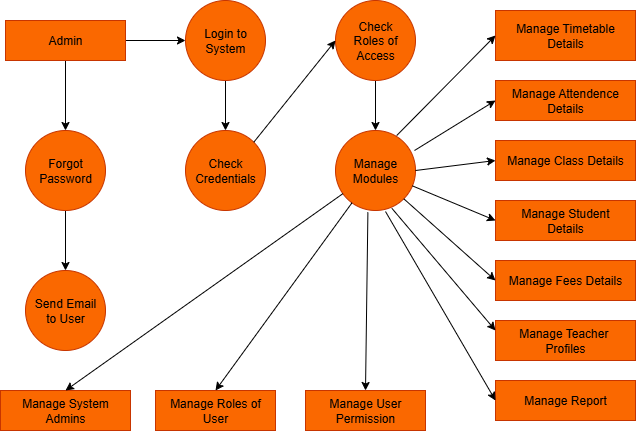

The diagram above was exported from draw.io. Its source (the exported page's mxGraphModel, read from the mxfile embedded in the PNG):
<mxGraphModel dx="1042" dy="562" grid="1" gridSize="10" guides="1" tooltips="1" connect="1" arrows="1" fold="1" page="1" pageScale="1" pageWidth="850" pageHeight="1100" math="0" shadow="0">
  <root>
    <mxCell id="0" />
    <mxCell id="1" parent="0" />
    <mxCell id="ncUzCFTwyEOyN3mHeNxq-19" style="edgeStyle=orthogonalEdgeStyle;rounded=0;orthogonalLoop=1;jettySize=auto;html=1;exitX=0.5;exitY=1;exitDx=0;exitDy=0;entryX=0.5;entryY=0;entryDx=0;entryDy=0;" edge="1" parent="1" source="ncUzCFTwyEOyN3mHeNxq-1" target="ncUzCFTwyEOyN3mHeNxq-2">
      <mxGeometry relative="1" as="geometry" />
    </mxCell>
    <mxCell id="ncUzCFTwyEOyN3mHeNxq-22" style="edgeStyle=orthogonalEdgeStyle;rounded=0;orthogonalLoop=1;jettySize=auto;html=1;exitX=1;exitY=0.5;exitDx=0;exitDy=0;entryX=0;entryY=0.5;entryDx=0;entryDy=0;" edge="1" parent="1" source="ncUzCFTwyEOyN3mHeNxq-1" target="ncUzCFTwyEOyN3mHeNxq-4">
      <mxGeometry relative="1" as="geometry" />
    </mxCell>
    <mxCell id="ncUzCFTwyEOyN3mHeNxq-1" value="Admin" style="rounded=0;whiteSpace=wrap;html=1;fillColor=#fa6800;fontColor=#000000;strokeColor=#C73500;" vertex="1" parent="1">
      <mxGeometry x="30" y="70" width="120" height="40" as="geometry" />
    </mxCell>
    <mxCell id="ncUzCFTwyEOyN3mHeNxq-20" style="edgeStyle=orthogonalEdgeStyle;rounded=0;orthogonalLoop=1;jettySize=auto;html=1;exitX=0.5;exitY=1;exitDx=0;exitDy=0;entryX=0.5;entryY=0;entryDx=0;entryDy=0;" edge="1" parent="1" source="ncUzCFTwyEOyN3mHeNxq-2" target="ncUzCFTwyEOyN3mHeNxq-7">
      <mxGeometry relative="1" as="geometry" />
    </mxCell>
    <mxCell id="ncUzCFTwyEOyN3mHeNxq-2" value="Forgot&lt;div&gt;Password&lt;/div&gt;" style="ellipse;whiteSpace=wrap;html=1;aspect=fixed;fillColor=#fa6800;fontColor=#000000;strokeColor=#C73500;" vertex="1" parent="1">
      <mxGeometry x="50" y="180" width="80" height="80" as="geometry" />
    </mxCell>
    <mxCell id="ncUzCFTwyEOyN3mHeNxq-26" style="edgeStyle=orthogonalEdgeStyle;rounded=0;orthogonalLoop=1;jettySize=auto;html=1;exitX=0.5;exitY=1;exitDx=0;exitDy=0;entryX=0.5;entryY=0;entryDx=0;entryDy=0;" edge="1" parent="1" source="ncUzCFTwyEOyN3mHeNxq-3" target="ncUzCFTwyEOyN3mHeNxq-6">
      <mxGeometry relative="1" as="geometry" />
    </mxCell>
    <mxCell id="ncUzCFTwyEOyN3mHeNxq-3" value="Check&lt;div&gt;Roles of&lt;/div&gt;&lt;div&gt;Access&lt;/div&gt;" style="ellipse;whiteSpace=wrap;html=1;aspect=fixed;fillColor=#fa6800;fontColor=#000000;strokeColor=#C73500;" vertex="1" parent="1">
      <mxGeometry x="360" y="50" width="80" height="80" as="geometry" />
    </mxCell>
    <mxCell id="ncUzCFTwyEOyN3mHeNxq-23" style="edgeStyle=orthogonalEdgeStyle;rounded=0;orthogonalLoop=1;jettySize=auto;html=1;exitX=0.5;exitY=1;exitDx=0;exitDy=0;entryX=0.5;entryY=0;entryDx=0;entryDy=0;" edge="1" parent="1" source="ncUzCFTwyEOyN3mHeNxq-4" target="ncUzCFTwyEOyN3mHeNxq-5">
      <mxGeometry relative="1" as="geometry" />
    </mxCell>
    <mxCell id="ncUzCFTwyEOyN3mHeNxq-4" value="Login to&lt;div&gt;System&lt;/div&gt;" style="ellipse;whiteSpace=wrap;html=1;aspect=fixed;fillColor=#fa6800;fontColor=#000000;strokeColor=#C73500;" vertex="1" parent="1">
      <mxGeometry x="210" y="50" width="80" height="80" as="geometry" />
    </mxCell>
    <mxCell id="ncUzCFTwyEOyN3mHeNxq-5" value="Check&lt;div&gt;Credentials&lt;/div&gt;" style="ellipse;whiteSpace=wrap;html=1;aspect=fixed;fillColor=#fa6800;fontColor=#000000;strokeColor=#C73500;" vertex="1" parent="1">
      <mxGeometry x="210" y="180" width="80" height="80" as="geometry" />
    </mxCell>
    <mxCell id="ncUzCFTwyEOyN3mHeNxq-6" value="Manage&lt;div&gt;Modules&lt;/div&gt;" style="ellipse;whiteSpace=wrap;html=1;aspect=fixed;fillColor=#fa6800;fontColor=#000000;strokeColor=#C73500;" vertex="1" parent="1">
      <mxGeometry x="360" y="180" width="80" height="80" as="geometry" />
    </mxCell>
    <mxCell id="ncUzCFTwyEOyN3mHeNxq-7" value="Send Email&lt;div&gt;to User&lt;/div&gt;" style="ellipse;whiteSpace=wrap;html=1;aspect=fixed;fillColor=#fa6800;fontColor=#000000;strokeColor=#C73500;" vertex="1" parent="1">
      <mxGeometry x="50" y="320" width="80" height="80" as="geometry" />
    </mxCell>
    <mxCell id="ncUzCFTwyEOyN3mHeNxq-8" value="Manage Fees Details" style="rounded=0;whiteSpace=wrap;html=1;fillColor=#fa6800;fontColor=#000000;strokeColor=#C73500;" vertex="1" parent="1">
      <mxGeometry x="520" y="310" width="140" height="40" as="geometry" />
    </mxCell>
    <mxCell id="ncUzCFTwyEOyN3mHeNxq-9" value="Manage Student&lt;div&gt;Details&lt;/div&gt;" style="rounded=0;whiteSpace=wrap;html=1;fillColor=#fa6800;fontColor=#000000;strokeColor=#C73500;" vertex="1" parent="1">
      <mxGeometry x="520" y="250" width="140" height="40" as="geometry" />
    </mxCell>
    <mxCell id="ncUzCFTwyEOyN3mHeNxq-10" value="Manage Class Details" style="rounded=0;whiteSpace=wrap;html=1;fillColor=#fa6800;fontColor=#000000;strokeColor=#C73500;" vertex="1" parent="1">
      <mxGeometry x="520" y="190" width="140" height="40" as="geometry" />
    </mxCell>
    <mxCell id="ncUzCFTwyEOyN3mHeNxq-11" value="Manage Attendence&lt;div&gt;Details&lt;/div&gt;" style="rounded=0;whiteSpace=wrap;html=1;fillColor=#fa6800;fontColor=#000000;strokeColor=#C73500;" vertex="1" parent="1">
      <mxGeometry x="520" y="130" width="140" height="40" as="geometry" />
    </mxCell>
    <mxCell id="ncUzCFTwyEOyN3mHeNxq-12" value="Manage Timetable&lt;div&gt;Details&lt;/div&gt;" style="rounded=0;whiteSpace=wrap;html=1;fillColor=#fa6800;fontColor=#000000;strokeColor=#C73500;" vertex="1" parent="1">
      <mxGeometry x="520" y="60" width="140" height="50" as="geometry" />
    </mxCell>
    <mxCell id="ncUzCFTwyEOyN3mHeNxq-13" value="Manage System&lt;div&gt;Admins&lt;/div&gt;" style="rounded=0;whiteSpace=wrap;html=1;fillColor=#fa6800;fontColor=#000000;strokeColor=#C73500;" vertex="1" parent="1">
      <mxGeometry x="25" y="440" width="130" height="40" as="geometry" />
    </mxCell>
    <mxCell id="ncUzCFTwyEOyN3mHeNxq-15" value="Manage Teacher&amp;nbsp;&lt;div&gt;Profiles&lt;/div&gt;" style="rounded=0;whiteSpace=wrap;html=1;fillColor=#fa6800;fontColor=#000000;strokeColor=#C73500;" vertex="1" parent="1">
      <mxGeometry x="520" y="370" width="140" height="40" as="geometry" />
    </mxCell>
    <mxCell id="ncUzCFTwyEOyN3mHeNxq-16" value="Manage Report" style="rounded=0;whiteSpace=wrap;html=1;fillColor=#fa6800;fontColor=#000000;strokeColor=#C73500;" vertex="1" parent="1">
      <mxGeometry x="520" y="430" width="140" height="40" as="geometry" />
    </mxCell>
    <mxCell id="ncUzCFTwyEOyN3mHeNxq-17" value="Manage User Permission" style="rounded=0;whiteSpace=wrap;html=1;fillColor=#fa6800;fontColor=#000000;strokeColor=#C73500;" vertex="1" parent="1">
      <mxGeometry x="330" y="440" width="120" height="40" as="geometry" />
    </mxCell>
    <mxCell id="ncUzCFTwyEOyN3mHeNxq-18" value="Manage Roles of User" style="rounded=0;whiteSpace=wrap;html=1;fillColor=#fa6800;fontColor=#000000;strokeColor=#C73500;" vertex="1" parent="1">
      <mxGeometry x="180" y="440" width="120" height="40" as="geometry" />
    </mxCell>
    <mxCell id="ncUzCFTwyEOyN3mHeNxq-21" style="edgeStyle=orthogonalEdgeStyle;rounded=0;orthogonalLoop=1;jettySize=auto;html=1;exitX=0.5;exitY=1;exitDx=0;exitDy=0;entryX=0.5;entryY=1;entryDx=0;entryDy=0;" edge="1" parent="1" source="ncUzCFTwyEOyN3mHeNxq-7" target="ncUzCFTwyEOyN3mHeNxq-7">
      <mxGeometry relative="1" as="geometry" />
    </mxCell>
    <mxCell id="ncUzCFTwyEOyN3mHeNxq-25" value="" style="endArrow=classic;html=1;rounded=0;exitX=1;exitY=0;exitDx=0;exitDy=0;entryX=0;entryY=0.5;entryDx=0;entryDy=0;" edge="1" parent="1" source="ncUzCFTwyEOyN3mHeNxq-5" target="ncUzCFTwyEOyN3mHeNxq-3">
      <mxGeometry width="50" height="50" relative="1" as="geometry">
        <mxPoint x="260" y="280" as="sourcePoint" />
        <mxPoint x="310" y="230" as="targetPoint" />
      </mxGeometry>
    </mxCell>
    <mxCell id="ncUzCFTwyEOyN3mHeNxq-27" value="" style="endArrow=classic;html=1;rounded=0;entryX=0.5;entryY=0;entryDx=0;entryDy=0;" edge="1" parent="1" source="ncUzCFTwyEOyN3mHeNxq-6" target="ncUzCFTwyEOyN3mHeNxq-13">
      <mxGeometry width="50" height="50" relative="1" as="geometry">
        <mxPoint x="260" y="280" as="sourcePoint" />
        <mxPoint x="310" y="230" as="targetPoint" />
      </mxGeometry>
    </mxCell>
    <mxCell id="ncUzCFTwyEOyN3mHeNxq-28" value="" style="endArrow=classic;html=1;rounded=0;entryX=0.5;entryY=0;entryDx=0;entryDy=0;" edge="1" parent="1" source="ncUzCFTwyEOyN3mHeNxq-6" target="ncUzCFTwyEOyN3mHeNxq-18">
      <mxGeometry width="50" height="50" relative="1" as="geometry">
        <mxPoint x="370" y="300" as="sourcePoint" />
        <mxPoint x="310" y="230" as="targetPoint" />
      </mxGeometry>
    </mxCell>
    <mxCell id="ncUzCFTwyEOyN3mHeNxq-29" value="" style="endArrow=classic;html=1;rounded=0;entryX=0.5;entryY=0;entryDx=0;entryDy=0;exitX=0.405;exitY=1.023;exitDx=0;exitDy=0;exitPerimeter=0;" edge="1" parent="1" source="ncUzCFTwyEOyN3mHeNxq-6" target="ncUzCFTwyEOyN3mHeNxq-17">
      <mxGeometry width="50" height="50" relative="1" as="geometry">
        <mxPoint x="400" y="280" as="sourcePoint" />
        <mxPoint x="310" y="230" as="targetPoint" />
      </mxGeometry>
    </mxCell>
    <mxCell id="ncUzCFTwyEOyN3mHeNxq-30" value="" style="endArrow=classic;html=1;rounded=0;entryX=0;entryY=0.5;entryDx=0;entryDy=0;" edge="1" parent="1" target="ncUzCFTwyEOyN3mHeNxq-11">
      <mxGeometry width="50" height="50" relative="1" as="geometry">
        <mxPoint x="439" y="200" as="sourcePoint" />
        <mxPoint x="490" y="280" as="targetPoint" />
      </mxGeometry>
    </mxCell>
    <mxCell id="ncUzCFTwyEOyN3mHeNxq-31" value="" style="endArrow=classic;html=1;rounded=0;entryX=0;entryY=0.5;entryDx=0;entryDy=0;exitX=0.765;exitY=0.063;exitDx=0;exitDy=0;exitPerimeter=0;" edge="1" parent="1" source="ncUzCFTwyEOyN3mHeNxq-6" target="ncUzCFTwyEOyN3mHeNxq-12">
      <mxGeometry width="50" height="50" relative="1" as="geometry">
        <mxPoint x="450" y="160" as="sourcePoint" />
        <mxPoint x="310" y="230" as="targetPoint" />
      </mxGeometry>
    </mxCell>
    <mxCell id="ncUzCFTwyEOyN3mHeNxq-32" value="" style="endArrow=classic;html=1;rounded=0;entryX=0;entryY=0.5;entryDx=0;entryDy=0;exitX=0.625;exitY=1.013;exitDx=0;exitDy=0;exitPerimeter=0;" edge="1" parent="1" source="ncUzCFTwyEOyN3mHeNxq-6" target="ncUzCFTwyEOyN3mHeNxq-16">
      <mxGeometry width="50" height="50" relative="1" as="geometry">
        <mxPoint x="260" y="280" as="sourcePoint" />
        <mxPoint x="310" y="230" as="targetPoint" />
      </mxGeometry>
    </mxCell>
    <mxCell id="ncUzCFTwyEOyN3mHeNxq-33" value="" style="endArrow=classic;html=1;rounded=0;entryX=0;entryY=0.25;entryDx=0;entryDy=0;exitX=0.705;exitY=0.973;exitDx=0;exitDy=0;exitPerimeter=0;" edge="1" parent="1" source="ncUzCFTwyEOyN3mHeNxq-6" target="ncUzCFTwyEOyN3mHeNxq-15">
      <mxGeometry width="50" height="50" relative="1" as="geometry">
        <mxPoint x="260" y="280" as="sourcePoint" />
        <mxPoint x="310" y="230" as="targetPoint" />
      </mxGeometry>
    </mxCell>
    <mxCell id="ncUzCFTwyEOyN3mHeNxq-34" value="" style="endArrow=classic;html=1;rounded=0;entryX=0;entryY=0.5;entryDx=0;entryDy=0;exitX=1;exitY=1;exitDx=0;exitDy=0;" edge="1" parent="1" source="ncUzCFTwyEOyN3mHeNxq-6" target="ncUzCFTwyEOyN3mHeNxq-8">
      <mxGeometry width="50" height="50" relative="1" as="geometry">
        <mxPoint x="260" y="280" as="sourcePoint" />
        <mxPoint x="310" y="230" as="targetPoint" />
      </mxGeometry>
    </mxCell>
    <mxCell id="ncUzCFTwyEOyN3mHeNxq-35" value="" style="endArrow=classic;html=1;rounded=0;entryX=0;entryY=0.5;entryDx=0;entryDy=0;" edge="1" parent="1" source="ncUzCFTwyEOyN3mHeNxq-6" target="ncUzCFTwyEOyN3mHeNxq-9">
      <mxGeometry width="50" height="50" relative="1" as="geometry">
        <mxPoint x="260" y="280" as="sourcePoint" />
        <mxPoint x="310" y="230" as="targetPoint" />
      </mxGeometry>
    </mxCell>
    <mxCell id="ncUzCFTwyEOyN3mHeNxq-36" value="" style="endArrow=classic;html=1;rounded=0;entryX=0;entryY=0.5;entryDx=0;entryDy=0;exitX=1;exitY=0.5;exitDx=0;exitDy=0;" edge="1" parent="1" source="ncUzCFTwyEOyN3mHeNxq-6" target="ncUzCFTwyEOyN3mHeNxq-10">
      <mxGeometry width="50" height="50" relative="1" as="geometry">
        <mxPoint x="260" y="280" as="sourcePoint" />
        <mxPoint x="310" y="230" as="targetPoint" />
      </mxGeometry>
    </mxCell>
  </root>
</mxGraphModel>